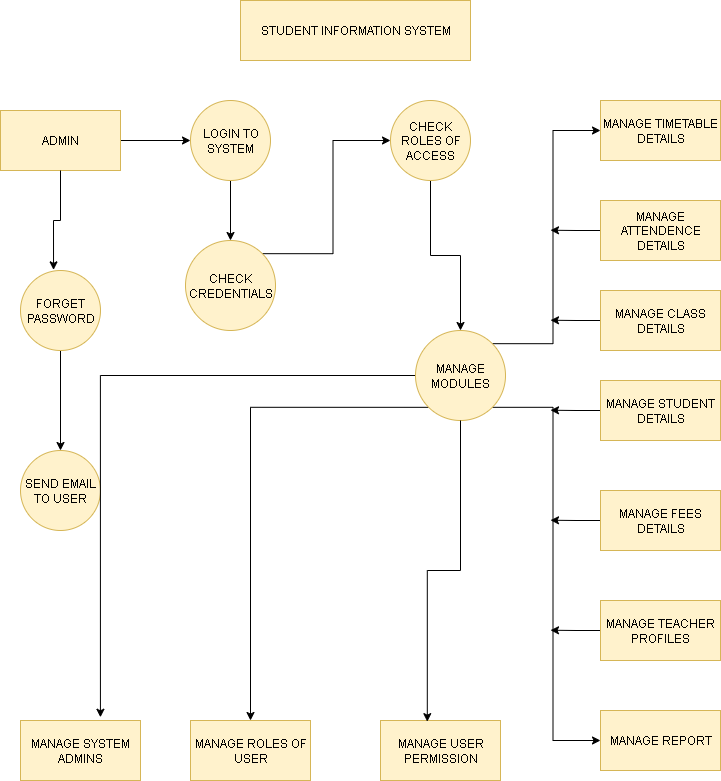

The diagram above was exported from draw.io. Its source (the exported page's mxGraphModel, read from the mxfile embedded in the PNG):
<mxGraphModel dx="1246" dy="1776" grid="1" gridSize="10" guides="1" tooltips="1" connect="1" arrows="1" fold="1" page="1" pageScale="1" pageWidth="850" pageHeight="1100" math="0" shadow="0">
  <root>
    <mxCell id="0" />
    <mxCell id="1" parent="0" />
    <mxCell id="HpgN-DhXdvuRYQrjpqIA-2" value="STUDENT INFORMATION SYSTEM" style="rounded=0;whiteSpace=wrap;html=1;fillColor=#fff2cc;strokeColor=#d6b656;" vertex="1" parent="1">
      <mxGeometry x="280" y="-1080" width="230" height="60" as="geometry" />
    </mxCell>
    <mxCell id="HpgN-DhXdvuRYQrjpqIA-22" value="" style="edgeStyle=orthogonalEdgeStyle;rounded=0;orthogonalLoop=1;jettySize=auto;html=1;" edge="1" parent="1" source="HpgN-DhXdvuRYQrjpqIA-3" target="HpgN-DhXdvuRYQrjpqIA-6">
      <mxGeometry relative="1" as="geometry" />
    </mxCell>
    <mxCell id="HpgN-DhXdvuRYQrjpqIA-3" value="ADMIN" style="rounded=0;whiteSpace=wrap;html=1;fillColor=#fff2cc;strokeColor=#d6b656;" vertex="1" parent="1">
      <mxGeometry x="40" y="-970" width="120" height="60" as="geometry" />
    </mxCell>
    <mxCell id="HpgN-DhXdvuRYQrjpqIA-26" style="edgeStyle=orthogonalEdgeStyle;rounded=0;orthogonalLoop=1;jettySize=auto;html=1;entryX=0.5;entryY=0;entryDx=0;entryDy=0;" edge="1" parent="1" source="HpgN-DhXdvuRYQrjpqIA-4" target="HpgN-DhXdvuRYQrjpqIA-5">
      <mxGeometry relative="1" as="geometry" />
    </mxCell>
    <mxCell id="HpgN-DhXdvuRYQrjpqIA-4" value="FORGET PASSWORD" style="ellipse;whiteSpace=wrap;html=1;aspect=fixed;fillColor=#fff2cc;strokeColor=#d6b656;" vertex="1" parent="1">
      <mxGeometry x="60" y="-810" width="80" height="80" as="geometry" />
    </mxCell>
    <mxCell id="HpgN-DhXdvuRYQrjpqIA-5" value="SEND EMAIL TO USER" style="ellipse;whiteSpace=wrap;html=1;aspect=fixed;fillColor=#fff2cc;strokeColor=#d6b656;" vertex="1" parent="1">
      <mxGeometry x="60" y="-630" width="80" height="80" as="geometry" />
    </mxCell>
    <mxCell id="HpgN-DhXdvuRYQrjpqIA-23" value="" style="edgeStyle=orthogonalEdgeStyle;rounded=0;orthogonalLoop=1;jettySize=auto;html=1;" edge="1" parent="1" source="HpgN-DhXdvuRYQrjpqIA-6" target="HpgN-DhXdvuRYQrjpqIA-9">
      <mxGeometry relative="1" as="geometry" />
    </mxCell>
    <mxCell id="HpgN-DhXdvuRYQrjpqIA-6" value="LOGIN TO SYSTEM" style="ellipse;whiteSpace=wrap;html=1;aspect=fixed;fillColor=#fff2cc;strokeColor=#d6b656;" vertex="1" parent="1">
      <mxGeometry x="230" y="-980" width="80" height="80" as="geometry" />
    </mxCell>
    <mxCell id="HpgN-DhXdvuRYQrjpqIA-24" value="" style="edgeStyle=orthogonalEdgeStyle;rounded=0;orthogonalLoop=1;jettySize=auto;html=1;" edge="1" parent="1" source="HpgN-DhXdvuRYQrjpqIA-7" target="HpgN-DhXdvuRYQrjpqIA-10">
      <mxGeometry relative="1" as="geometry" />
    </mxCell>
    <mxCell id="HpgN-DhXdvuRYQrjpqIA-7" value="CHECK ROLES OF ACCESS" style="ellipse;whiteSpace=wrap;html=1;aspect=fixed;fillColor=#fff2cc;strokeColor=#d6b656;" vertex="1" parent="1">
      <mxGeometry x="430" y="-980" width="80" height="80" as="geometry" />
    </mxCell>
    <mxCell id="HpgN-DhXdvuRYQrjpqIA-30" style="edgeStyle=orthogonalEdgeStyle;rounded=0;orthogonalLoop=1;jettySize=auto;html=1;exitX=1;exitY=0;exitDx=0;exitDy=0;entryX=0;entryY=0.5;entryDx=0;entryDy=0;" edge="1" parent="1" source="HpgN-DhXdvuRYQrjpqIA-9" target="HpgN-DhXdvuRYQrjpqIA-7">
      <mxGeometry relative="1" as="geometry" />
    </mxCell>
    <mxCell id="HpgN-DhXdvuRYQrjpqIA-9" value="CHECK CREDENTIALS" style="ellipse;whiteSpace=wrap;html=1;aspect=fixed;fillColor=#fff2cc;strokeColor=#d6b656;" vertex="1" parent="1">
      <mxGeometry x="225" y="-840" width="90" height="90" as="geometry" />
    </mxCell>
    <mxCell id="HpgN-DhXdvuRYQrjpqIA-31" style="edgeStyle=orthogonalEdgeStyle;rounded=0;orthogonalLoop=1;jettySize=auto;html=1;exitX=0;exitY=0.5;exitDx=0;exitDy=0;entryX=0.666;entryY=-0.054;entryDx=0;entryDy=0;entryPerimeter=0;" edge="1" parent="1" source="HpgN-DhXdvuRYQrjpqIA-10" target="HpgN-DhXdvuRYQrjpqIA-11">
      <mxGeometry relative="1" as="geometry">
        <mxPoint x="140" y="-370" as="targetPoint" />
      </mxGeometry>
    </mxCell>
    <mxCell id="HpgN-DhXdvuRYQrjpqIA-32" style="edgeStyle=orthogonalEdgeStyle;rounded=0;orthogonalLoop=1;jettySize=auto;html=1;exitX=0;exitY=1;exitDx=0;exitDy=0;entryX=0.5;entryY=0;entryDx=0;entryDy=0;" edge="1" parent="1" source="HpgN-DhXdvuRYQrjpqIA-10" target="HpgN-DhXdvuRYQrjpqIA-12">
      <mxGeometry relative="1" as="geometry">
        <mxPoint x="289.9999999999998" y="-370" as="targetPoint" />
      </mxGeometry>
    </mxCell>
    <mxCell id="HpgN-DhXdvuRYQrjpqIA-34" style="edgeStyle=orthogonalEdgeStyle;rounded=0;orthogonalLoop=1;jettySize=auto;html=1;exitX=1;exitY=1;exitDx=0;exitDy=0;entryX=0;entryY=0.5;entryDx=0;entryDy=0;" edge="1" parent="1" source="HpgN-DhXdvuRYQrjpqIA-10" target="HpgN-DhXdvuRYQrjpqIA-20">
      <mxGeometry relative="1" as="geometry" />
    </mxCell>
    <mxCell id="HpgN-DhXdvuRYQrjpqIA-35" style="edgeStyle=orthogonalEdgeStyle;rounded=0;orthogonalLoop=1;jettySize=auto;html=1;exitX=1;exitY=0;exitDx=0;exitDy=0;entryX=0;entryY=0.5;entryDx=0;entryDy=0;" edge="1" parent="1" source="HpgN-DhXdvuRYQrjpqIA-10" target="HpgN-DhXdvuRYQrjpqIA-14">
      <mxGeometry relative="1" as="geometry" />
    </mxCell>
    <mxCell id="HpgN-DhXdvuRYQrjpqIA-10" value="MANAGE MODULES" style="ellipse;whiteSpace=wrap;html=1;aspect=fixed;fillColor=#fff2cc;strokeColor=#d6b656;" vertex="1" parent="1">
      <mxGeometry x="455" y="-750" width="90" height="90" as="geometry" />
    </mxCell>
    <mxCell id="HpgN-DhXdvuRYQrjpqIA-11" value="MANAGE SYSTEM ADMINS" style="rounded=0;whiteSpace=wrap;html=1;fillColor=#fff2cc;strokeColor=#d6b656;" vertex="1" parent="1">
      <mxGeometry x="60" y="-360" width="120" height="60" as="geometry" />
    </mxCell>
    <mxCell id="HpgN-DhXdvuRYQrjpqIA-12" value="MANAGE ROLES OF USER" style="rounded=0;whiteSpace=wrap;html=1;fillColor=#fff2cc;strokeColor=#d6b656;" vertex="1" parent="1">
      <mxGeometry x="230" y="-360" width="120" height="60" as="geometry" />
    </mxCell>
    <mxCell id="HpgN-DhXdvuRYQrjpqIA-13" value="MANAGE USER PERMISSION" style="rounded=0;whiteSpace=wrap;html=1;fillColor=#fff2cc;strokeColor=#d6b656;" vertex="1" parent="1">
      <mxGeometry x="420" y="-360" width="120" height="60" as="geometry" />
    </mxCell>
    <mxCell id="HpgN-DhXdvuRYQrjpqIA-14" value="MANAGE TIMETABLE DETAILS" style="rounded=0;whiteSpace=wrap;html=1;fillColor=#fff2cc;strokeColor=#d6b656;" vertex="1" parent="1">
      <mxGeometry x="640" y="-980" width="120" height="60" as="geometry" />
    </mxCell>
    <mxCell id="HpgN-DhXdvuRYQrjpqIA-37" style="edgeStyle=orthogonalEdgeStyle;rounded=0;orthogonalLoop=1;jettySize=auto;html=1;exitX=0;exitY=0.5;exitDx=0;exitDy=0;" edge="1" parent="1" source="HpgN-DhXdvuRYQrjpqIA-15">
      <mxGeometry relative="1" as="geometry">
        <mxPoint x="589.9999999999998" y="-850.2857142857142" as="targetPoint" />
      </mxGeometry>
    </mxCell>
    <mxCell id="HpgN-DhXdvuRYQrjpqIA-15" value="MANAGE ATTENDENCE DETAILS" style="rounded=0;whiteSpace=wrap;html=1;fillColor=#fff2cc;strokeColor=#d6b656;" vertex="1" parent="1">
      <mxGeometry x="640" y="-880" width="120" height="60" as="geometry" />
    </mxCell>
    <mxCell id="HpgN-DhXdvuRYQrjpqIA-38" style="edgeStyle=orthogonalEdgeStyle;rounded=0;orthogonalLoop=1;jettySize=auto;html=1;exitX=0;exitY=0.5;exitDx=0;exitDy=0;" edge="1" parent="1" source="HpgN-DhXdvuRYQrjpqIA-16">
      <mxGeometry relative="1" as="geometry">
        <mxPoint x="589.9999999999998" y="-760.2857142857142" as="targetPoint" />
      </mxGeometry>
    </mxCell>
    <mxCell id="HpgN-DhXdvuRYQrjpqIA-16" value="MANAGE CLASS DETAILS" style="rounded=0;whiteSpace=wrap;html=1;fillColor=#fff2cc;strokeColor=#d6b656;" vertex="1" parent="1">
      <mxGeometry x="640" y="-790" width="120" height="60" as="geometry" />
    </mxCell>
    <mxCell id="HpgN-DhXdvuRYQrjpqIA-39" style="edgeStyle=orthogonalEdgeStyle;rounded=0;orthogonalLoop=1;jettySize=auto;html=1;exitX=0;exitY=0.5;exitDx=0;exitDy=0;" edge="1" parent="1" source="HpgN-DhXdvuRYQrjpqIA-17">
      <mxGeometry relative="1" as="geometry">
        <mxPoint x="589.9999999999998" y="-670.2857142857142" as="targetPoint" />
      </mxGeometry>
    </mxCell>
    <mxCell id="HpgN-DhXdvuRYQrjpqIA-17" value="MANAGE STUDENT DETAILS" style="rounded=0;whiteSpace=wrap;html=1;fillColor=#fff2cc;strokeColor=#d6b656;" vertex="1" parent="1">
      <mxGeometry x="640" y="-700" width="120" height="60" as="geometry" />
    </mxCell>
    <mxCell id="HpgN-DhXdvuRYQrjpqIA-40" style="edgeStyle=orthogonalEdgeStyle;rounded=0;orthogonalLoop=1;jettySize=auto;html=1;exitX=0;exitY=0.5;exitDx=0;exitDy=0;" edge="1" parent="1" source="HpgN-DhXdvuRYQrjpqIA-18">
      <mxGeometry relative="1" as="geometry">
        <mxPoint x="589.9999999999998" y="-560.2857142857142" as="targetPoint" />
      </mxGeometry>
    </mxCell>
    <mxCell id="HpgN-DhXdvuRYQrjpqIA-18" value="MANAGE FEES DETAILS" style="rounded=0;whiteSpace=wrap;html=1;fillColor=#fff2cc;strokeColor=#d6b656;" vertex="1" parent="1">
      <mxGeometry x="640" y="-590" width="120" height="60" as="geometry" />
    </mxCell>
    <mxCell id="HpgN-DhXdvuRYQrjpqIA-41" style="edgeStyle=orthogonalEdgeStyle;rounded=0;orthogonalLoop=1;jettySize=auto;html=1;exitX=0;exitY=0.5;exitDx=0;exitDy=0;" edge="1" parent="1" source="HpgN-DhXdvuRYQrjpqIA-19">
      <mxGeometry relative="1" as="geometry">
        <mxPoint x="589.9999999999998" y="-450.2857142857142" as="targetPoint" />
      </mxGeometry>
    </mxCell>
    <mxCell id="HpgN-DhXdvuRYQrjpqIA-19" value="MANAGE TEACHER PROFILES" style="rounded=0;whiteSpace=wrap;html=1;fillColor=#fff2cc;strokeColor=#d6b656;" vertex="1" parent="1">
      <mxGeometry x="640" y="-480" width="120" height="60" as="geometry" />
    </mxCell>
    <mxCell id="HpgN-DhXdvuRYQrjpqIA-20" value="MANAGE REPORT" style="rounded=0;whiteSpace=wrap;html=1;fillColor=#fff2cc;strokeColor=#d6b656;" vertex="1" parent="1">
      <mxGeometry x="640" y="-370" width="120" height="60" as="geometry" />
    </mxCell>
    <mxCell id="HpgN-DhXdvuRYQrjpqIA-29" style="edgeStyle=orthogonalEdgeStyle;rounded=0;orthogonalLoop=1;jettySize=auto;html=1;exitX=0.5;exitY=1;exitDx=0;exitDy=0;entryX=0.413;entryY=-0.008;entryDx=0;entryDy=0;entryPerimeter=0;" edge="1" parent="1" source="HpgN-DhXdvuRYQrjpqIA-3" target="HpgN-DhXdvuRYQrjpqIA-4">
      <mxGeometry relative="1" as="geometry" />
    </mxCell>
    <mxCell id="HpgN-DhXdvuRYQrjpqIA-33" style="edgeStyle=orthogonalEdgeStyle;rounded=0;orthogonalLoop=1;jettySize=auto;html=1;exitX=0.5;exitY=1;exitDx=0;exitDy=0;entryX=0.39;entryY=0.019;entryDx=0;entryDy=0;entryPerimeter=0;" edge="1" parent="1" source="HpgN-DhXdvuRYQrjpqIA-10" target="HpgN-DhXdvuRYQrjpqIA-13">
      <mxGeometry relative="1" as="geometry" />
    </mxCell>
  </root>
</mxGraphModel>